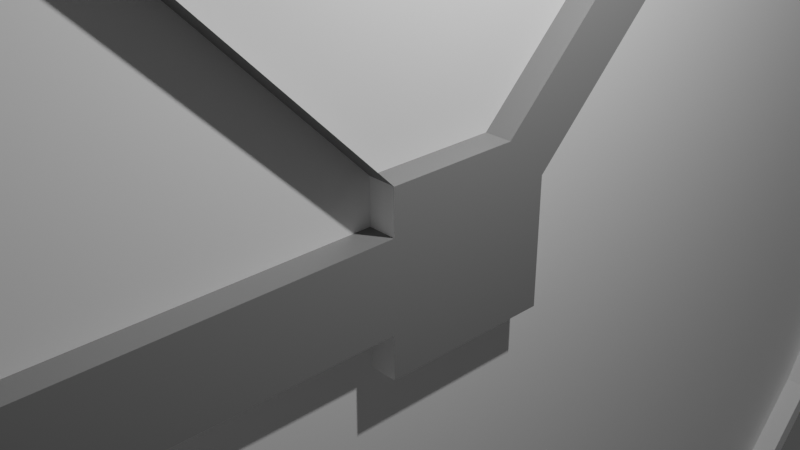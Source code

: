 # Source: Clock.blend  (saved by Blender 2.80.75; exported with 4.5.12 LTS)
import bpy
from mathutils import Matrix  # noqa: F401  (used for matrix-valued properties, if any)

bpy.ops.wm.read_factory_settings(use_empty=True)
scene = bpy.context.scene
scene.name = 'Scene'

# ---- collections
col_collection = bpy.data.collections.new('Collection'); scene.collection.children.link(col_collection)

# ---- materials (node trees are filled in below, after node groups)
mat_material_001 = bpy.data.materials.new('Material.001')
mat_material_001.use_transparent_shadow = False
mat_material_002 = bpy.data.materials.new('Material.002')
mat_material_002.use_transparent_shadow = False

# ---- material node trees
mat_material_001.use_nodes = True; mat_material_001.node_tree.nodes.clear()
_N = mat_material_001.node_tree.nodes; _L = mat_material_001.node_tree.links
n0 = _N.new('ShaderNodeOutputMaterial'); n0.name = 'Material Output'; n0.location = (300, 300)
n1 = _N.new('ShaderNodeBsdfPrincipled'); n1.name = 'Principled BSDF'; n1.location = (10, 300)
n1.distribution = 'GGX'
n1.subsurface_method = 'BURLEY'
n1.inputs[0].default_value = (1.0, 1.0, 1.0, 1.0)
n1.inputs[3].default_value = 1.45
n1.inputs[27].default_value = (0.0, 0.0, 0.0, 1.0)
n1.inputs[28].default_value = 1.0
_L.new(n1.outputs[0], n0.inputs[0])
n0.is_active_output = True
mat_material_002.use_nodes = True; mat_material_002.node_tree.nodes.clear()
_N = mat_material_002.node_tree.nodes; _L = mat_material_002.node_tree.links
n0 = _N.new('ShaderNodeOutputMaterial'); n0.name = 'Material Output'; n0.location = (300, 300)
n1 = _N.new('ShaderNodeBsdfPrincipled'); n1.name = 'Principled BSDF'; n1.location = (10, 300)
n1.distribution = 'GGX'
n1.subsurface_method = 'BURLEY'
n1.inputs[0].default_value = (0.2598, 0.2598, 0.2598, 1.0)
n1.inputs[3].default_value = 1.45
n1.inputs[27].default_value = (0.0, 0.0, 0.0, 1.0)
n1.inputs[28].default_value = 1.0
_L.new(n1.outputs[0], n0.inputs[0])
n0.is_active_output = True

# ---- world
world_world = bpy.data.worlds.new('World'); scene.world = world_world
world_world.use_nodes = True; world_world.node_tree.nodes.clear()
_N = world_world.node_tree.nodes; _L = world_world.node_tree.links
n0 = _N.new('ShaderNodeOutputWorld'); n0.name = 'World Output'; n0.location = (300, 300)
n1 = _N.new('ShaderNodeBackground'); n1.name = 'Background'; n1.location = (10, 300)
n1.inputs[0].default_value = (0.05088, 0.05088, 0.05088, 1.0)
_L.new(n1.outputs[0], n0.inputs[0])
n0.is_active_output = True
world_world.color = (0.05088, 0.05088, 0.05088)
world_world.use_sun_shadow = False
world_world.sun_shadow_jitter_overblur = 0.0

# ---- cameras
cam_camera = bpy.data.cameras.new('Camera')
cam_camera.clip_end = 100.0
cam_camera.ortho_scale = 7.314

# ---- lights
light_light = bpy.data.lights.new('Light', 'POINT')
light_light.transmission_factor = 0.0
light_light.energy = 1000.0
light_light.shadow_soft_size = 0.1
light_light.shadow_maximum_resolution = 0.006
light_light.use_absolute_resolution = True

# ---- meshes
me_cylinder = bpy.data.meshes.new('Cylinder')
me_cylinder.from_pydata([(0.0, 1.0, -1.0), (-9.876e-09, 0.9741, 1.0), (0.1951, 0.9808, -1.0), (0.19, 0.9554, 1.0), (0.3827, 0.9239, -1.0), (0.3728, 0.9, 1.0), (0.5556, 0.8315, -1.0), (0.5412, 0.81, 1.0), (0.7071, 0.7071, -1.0), (0.6888, 0.6888, 1.0), (0.8315, 0.5556, -1.0), (0.81, 0.5412, 1.0), (0.9239, 0.3827, -1.0), (0.9, 0.3728, 1.0), (0.9808, 0.1951, -1.0), (0.9554, 0.19, 1.0), (1.0, 7.55e-08, -1.0), (0.9741, 7.153e-08, 1.0), (0.9808, -0.1951, -1.0), (0.9554, -0.19, 1.0), (0.9239, -0.3827, -1.0), (0.9, -0.3728, 1.0), (0.8315, -0.5556, -1.0), (0.81, -0.5412, 1.0), (0.7071, -0.7071, -1.0), (0.6888, -0.6888, 1.0), (0.5556, -0.8315, -1.0), (0.5412, -0.81, 1.0), (0.3827, -0.9239, -1.0), (0.3728, -0.9, 1.0), (0.1951, -0.9808, -1.0), (0.19, -0.9554, 1.0), (-3.258e-07, -1.0, -1.0), (-3.179e-07, -0.9741, 1.0), (-0.1951, -0.9808, -1.0), (-0.19, -0.9554, 1.0), (-0.3827, -0.9239, -1.0), (-0.3728, -0.9, 1.0), (-0.5556, -0.8315, -1.0), (-0.5412, -0.81, 1.0), (-0.7071, -0.7071, -1.0), (-0.6888, -0.6888, 1.0), (-0.8315, -0.5556, -1.0), (-0.81, -0.5412, 1.0), (-0.9239, -0.3827, -1.0), (-0.9, -0.3728, 1.0), (-0.9808, -0.1951, -1.0), (-0.9554, -0.19, 1.0), (-1.0, 9.656e-07, -1.0), (-0.9741, 9.42e-07, 1.0), (-0.9808, 0.1951, -1.0), (-0.9554, 0.19, 1.0), (-0.9239, 0.3827, -1.0), (-0.9, 0.3728, 1.0), (-0.8315, 0.5556, -1.0), (-0.81, 0.5412, 1.0), (-0.7071, 0.7071, -1.0), (-0.6888, 0.6888, 1.0), (-0.5556, 0.8315, -1.0), (-0.5412, 0.81, 1.0), (-0.3827, 0.9239, -1.0), (-0.3728, 0.9, 1.0), (-0.1951, 0.9808, -1.0), (-0.19, 0.9554, 1.0), (0.1951, 0.9808, 1.0), (0.0, 1.0, 1.0), (0.3827, 0.9239, 1.0), (0.5556, 0.8315, 1.0), (0.7071, 0.7071, 1.0), (0.8315, 0.5556, 1.0), (0.9239, 0.3827, 1.0), (0.9808, 0.1951, 1.0), (1.0, 7.55e-08, 1.0), (0.9808, -0.1951, 1.0), (0.9239, -0.3827, 1.0), (0.8315, -0.5556, 1.0), (0.7071, -0.7071, 1.0), (0.5556, -0.8315, 1.0), (0.3827, -0.9239, 1.0), (0.1951, -0.9808, 1.0), (-3.258e-07, -1.0, 1.0), (-0.1951, -0.9808, 1.0), (-0.3827, -0.9239, 1.0), (-0.5556, -0.8315, 1.0), (-0.7071, -0.7071, 1.0), (-0.8315, -0.5556, 1.0), (-0.9239, -0.3827, 1.0), (-0.9808, -0.1951, 1.0), (-1.0, 9.656e-07, 1.0), (-0.9808, 0.1951, 1.0), (-0.9239, 0.3827, 1.0), (-0.8315, 0.5556, 1.0), (-0.7071, 0.7071, 1.0), (-0.5556, 0.8315, 1.0), (-0.3827, 0.9239, 1.0), (-0.1951, 0.9808, 1.0), (0.01162, 0.05842, 0.6847), (-3.659e-07, 0.05956, 0.6847), (0.02279, 0.05503, 0.6847), (0.03309, 0.04953, 0.6847), (0.04212, 0.04212, 0.6847), (0.04953, 0.03309, 0.6847), (0.05503, 0.02279, 0.6847), (0.05842, 0.01162, 0.6847), (0.05956, -7.226e-08, 0.6847), (0.05842, -0.01162, 0.6847), (0.05503, -0.02279, 0.6847), (0.04953, -0.03309, 0.6847), (0.04212, -0.04212, 0.6847), (0.03309, -0.04953, 0.6847), (0.02279, -0.05503, 0.6847), (0.01162, -0.05842, 0.6847), (-3.369e-08, -0.05956, 0.6847), (-0.01162, -0.05842, 0.6847), (-0.02279, -0.05503, 0.6847), (-0.03309, -0.04953, 0.6847), (-0.04212, -0.04212, 0.6847), (-0.04953, -0.03309, 0.6847), (-0.05503, -0.02279, 0.6847), (-0.05842, -0.01162, 0.6847), (-0.05956, 8.267e-08, 0.6847), (-0.05842, 0.01162, 0.6847), (-0.05503, 0.02279, 0.6847), (-0.04953, 0.03309, 0.6847), (-0.04212, 0.04212, 0.6847), (-0.03309, 0.04953, 0.6847), (-0.02279, 0.05503, 0.6847), (-0.01162, 0.05842, 0.6847), (0.19, 0.9554, 0.6847), (-9.813e-09, 0.9741, 0.6847), (0.3728, 0.9, 0.6847), (0.5412, 0.81, 0.6847), (0.6888, 0.6888, 0.6847), (0.81, 0.5412, 0.6847), (0.9, 0.3728, 0.6847), (0.9554, 0.19, 0.6847), (0.9741, 7.153e-08, 0.6847), (0.9554, -0.19, 0.6847), (0.9, -0.3728, 0.6847), (0.81, -0.5412, 0.6847), (0.6888, -0.6888, 0.6847), (0.5412, -0.81, 0.6847), (0.3728, -0.9, 0.6847), (0.19, -0.9554, 0.6847), (-3.178e-07, -0.9741, 0.6847), (-0.19, -0.9554, 0.6847), (-0.3728, -0.9, 0.6847), (-0.5412, -0.81, 0.6847), (-0.6888, -0.6888, 0.6847), (-0.81, -0.5412, 0.6847), (-0.9, -0.3728, 0.6847), (-0.9554, -0.19, 0.6847), (-0.9741, 9.42e-07, 0.6847), (-0.9554, 0.19, 0.6847), (-0.9, 0.3728, 0.6847), (-0.81, 0.5412, 0.6847), (-0.6888, 0.6888, 0.6847), (-0.5412, 0.81, 0.6847), (-0.3728, 0.9, 0.6847), (-0.19, 0.9554, 0.6847), (0.01162, 0.05842, 0.7899), (-3.665e-07, 0.05956, 0.7899), (0.02279, 0.05503, 0.7899), (0.03309, 0.04953, 0.7899), (0.04212, 0.04212, 0.7899), (0.04953, 0.03309, 0.7899), (0.05503, 0.02279, 0.7899), (0.05842, 0.01162, 0.7899), (0.05956, -7.226e-08, 0.7899), (0.05842, -0.01162, 0.7899), (0.05503, -0.02279, 0.7899), (0.04953, -0.03309, 0.7899), (0.04212, -0.04212, 0.7899), (0.03309, -0.04953, 0.7899), (0.02279, -0.05503, 0.7899), (0.01162, -0.05842, 0.7899), (-3.428e-08, -0.05956, 0.7899), (-0.01162, -0.05842, 0.7899), (-0.02279, -0.05503, 0.7899), (-0.03309, -0.04953, 0.7899), (-0.04212, -0.04212, 0.7899), (-0.04953, -0.03309, 0.7899), (-0.05503, -0.02279, 0.7899), (-0.05842, -0.01162, 0.7899), (-0.05956, 8.267e-08, 0.7899), (-0.05842, 0.01162, 0.7899), (-0.05503, 0.02279, 0.7899), (-0.04953, 0.03309, 0.7899), (-0.04212, 0.04212, 0.7899), (-0.03309, 0.04953, 0.7899), (-0.02279, 0.05503, 0.7899), (-0.01162, 0.05842, 0.7899), (0.1, -0.1, -1.0), (-0.1, -0.1, -1.0), (0.1, 0.1, -1.0), (-0.1, 0.1, -1.0), (0.1, -0.1, 1.0), (-0.1, -0.1, 1.0), (0.1, 0.1, 1.0), (-0.1, 0.1, 1.0), (7.451e-09, -0.1, -1.0), (7.451e-09, 0.1, -1.0), (-7.451e-09, 0.1, 1.0), (-7.451e-09, -0.1, 1.0), (0.05, 0.1, -1.0), (0.05, 0.1, 1.0), (0.05, -0.1, 1.0), (0.05, -0.1, -1.0), (-0.05, -0.1, -1.0), (-0.05, 0.1, -1.0), (-0.05, 0.1, 1.0), (-0.05, -0.1, 1.0), (7.451e-09, -0.8034, -1.0), (-7.451e-09, -0.8034, 1.0), (0.1, 0.0, -1.0), (-0.1, 0.0, -1.0), (0.1, 0.0, 1.0), (-0.1, 0.0, 1.0), (-7.451e-09, 0.0, 1.0), (7.451e-09, 0.0, -1.0), (0.05, 0.0, -1.0), (0.05, 0.0, 1.0), (-0.05, 0.0, 1.0), (-0.05, 0.0, -1.0), (0.1, -0.05, -1.0), (-0.1, -0.05, 1.0), (-7.451e-09, -0.05, 1.0), (0.05, -0.05, 1.0), (-0.05, -0.05, 1.0), (-0.1, -0.05, -1.0), (0.1, -0.05, 1.0), (7.451e-09, -0.05, -1.0), (0.05, -0.05, -1.0), (-0.05, -0.05, -1.0), (-0.1, 0.05, -1.0), (0.1, 0.05, 1.0), (7.451e-09, 0.05, -1.0), (0.05, 0.05, -1.0), (-0.05, 0.05, -1.0), (0.1, 0.05, -1.0), (-0.1, 0.05, 1.0), (-7.451e-09, 0.05, 1.0), (0.05, 0.05, 1.0), (-0.05, 0.05, 1.0), (-0.4348, 0.3848, -1.0), (-0.4348, 0.4348, -1.0), (-0.4348, 0.4348, 1.0), (-0.3848, 0.4348, -1.0), (-0.3848, 0.4348, 1.0), (-0.4348, 0.3848, 1.0), (0.05, -0.7312, 1.0), (0.05, -0.7312, -1.0), (7.451e-09, -0.7312, -1.0), (-0.05, -0.7312, -1.0), (-0.05, -0.7312, 1.0), (-7.451e-09, -0.7312, 1.0), (-0.05, -0.7312, 1.0), (-7.451e-09, -0.8034, 1.0), (7.451e-09, -0.8034, -1.0), (-0.05, -0.7312, -1.0), (0.05, -0.7312, -1.0), (7.451e-09, -0.8034, -1.0), (-7.451e-09, -0.8034, 1.0), (0.05, -0.7312, 1.0), (-0.4544, -0.4544, -1.0), (-0.4544, -0.4544, 1.0)], [], [(0, 65, 64, 2), (2, 64, 66, 4), (4, 66, 67, 6), (6, 67, 68, 8), (8, 68, 69, 10), (10, 69, 70, 12), (12, 70, 71, 14), (14, 71, 72, 16), (16, 72, 73, 18), (18, 73, 74, 20), (20, 74, 75, 22), (22, 75, 76, 24), (24, 76, 77, 26), (26, 77, 78, 28), (28, 78, 79, 30), (30, 79, 80, 32), (32, 80, 81, 34), (34, 81, 82, 36), (36, 82, 83, 38), (38, 83, 84, 40), (40, 84, 85, 42), (42, 85, 86, 44), (44, 86, 87, 46), (46, 87, 88, 48), (48, 88, 89, 50), (50, 89, 90, 52), (52, 90, 91, 54), (54, 91, 92, 56), (56, 92, 93, 58), (58, 93, 94, 60), (5, 3, 128, 130), (60, 94, 95, 62), (62, 95, 65, 0), (0, 2, 4, 6, 8, 10, 12, 14, 16, 18, 20, 22, 24, 26, 28, 30, 32, 34, 36, 38, 40, 42, 44, 46, 48, 50, 52, 54, 56, 58, 60, 62), (1, 3, 64, 65), (3, 5, 66, 64), (5, 7, 67, 66), (7, 9, 68, 67), (9, 11, 69, 68), (11, 13, 70, 69), (13, 15, 71, 70), (15, 17, 72, 71), (17, 19, 73, 72), (19, 21, 74, 73), (21, 23, 75, 74), (23, 25, 76, 75), (25, 27, 77, 76), (27, 29, 78, 77), (29, 31, 79, 78), (31, 33, 80, 79), (33, 35, 81, 80), (35, 37, 82, 81), (37, 39, 83, 82), (39, 41, 84, 83), (41, 43, 85, 84), (43, 45, 86, 85), (45, 47, 87, 86), (47, 49, 88, 87), (49, 51, 89, 88), (51, 53, 90, 89), (53, 55, 91, 90), (55, 57, 92, 91), (57, 59, 93, 92), (59, 61, 94, 93), (61, 63, 95, 94), (63, 1, 65, 95), (104, 103, 167, 168), (59, 57, 156, 157), (33, 31, 143, 144), (7, 5, 130, 131), (61, 59, 157, 158), (35, 33, 144, 145), (9, 7, 131, 132), (63, 61, 158, 159), (37, 35, 145, 146), (11, 9, 132, 133), (1, 63, 159, 129), (39, 37, 146, 147), (13, 11, 133, 134), (41, 39, 147, 148), (15, 13, 134, 135), (43, 41, 148, 149), (17, 15, 135, 136), (45, 43, 149, 150), (19, 17, 136, 137), (47, 45, 150, 151), (21, 19, 137, 138), (49, 47, 151, 152), (23, 21, 138, 139), (51, 49, 152, 153), (25, 23, 139, 140), (53, 51, 153, 154), (27, 25, 140, 141), (55, 53, 154, 155), (29, 27, 141, 142), (3, 1, 129, 128), (57, 55, 155, 156), (31, 29, 142, 143), (97, 96, 128, 129), (96, 98, 130, 128), (98, 99, 131, 130), (99, 100, 132, 131), (100, 101, 133, 132), (101, 102, 134, 133), (102, 103, 135, 134), (103, 104, 136, 135), (104, 105, 137, 136), (105, 106, 138, 137), (106, 107, 139, 138), (107, 108, 140, 139), (108, 109, 141, 140), (109, 110, 142, 141), (110, 111, 143, 142), (111, 112, 144, 143), (112, 113, 145, 144), (113, 114, 146, 145), (114, 115, 147, 146), (115, 116, 148, 147), (116, 117, 149, 148), (117, 118, 150, 149), (118, 119, 151, 150), (119, 120, 152, 151), (120, 121, 153, 152), (121, 122, 154, 153), (122, 123, 155, 154), (123, 124, 156, 155), (124, 125, 157, 156), (125, 126, 158, 157), (126, 127, 159, 158), (127, 97, 129, 159), (160, 161, 191, 190, 189, 188, 187, 186, 185, 184, 183, 182, 181, 180, 179, 178, 177, 176, 175, 174, 173, 172, 171, 170, 169, 168, 167, 166, 165, 164, 163, 162), (118, 117, 181, 182), (105, 104, 168, 169), (119, 118, 182, 183), (106, 105, 169, 170), (120, 119, 183, 184), (107, 106, 170, 171), (121, 120, 184, 185), (108, 107, 171, 172), (122, 121, 185, 186), (109, 108, 172, 173), (123, 122, 186, 187), (110, 109, 173, 174), (96, 97, 161, 160), (124, 123, 187, 188), (111, 110, 174, 175), (98, 96, 160, 162), (125, 124, 188, 189), (112, 111, 175, 176), (99, 98, 162, 163), (126, 125, 189, 190), (113, 112, 176, 177), (100, 99, 163, 164), (127, 126, 190, 191), (114, 113, 177, 178), (101, 100, 164, 165), (97, 127, 191, 161), (115, 114, 178, 179), (102, 101, 165, 166), (116, 115, 179, 180), (103, 102, 166, 167), (117, 116, 180, 181), (238, 234, 195, 209), (234, 240, 249, 244), (228, 225, 197, 211), (211, 197, 193, 208), (224, 230, 196, 192), (225, 229, 193, 197), (250, 255, 213, 262, 263), (227, 226, 203, 206), (204, 201, 202, 205), (237, 236, 201, 204), (239, 237, 204, 194), (194, 204, 205, 198), (230, 227, 206, 196), (196, 206, 207, 192), (252, 251, 260, 261, 212), (226, 228, 211, 203), (201, 209, 210, 202), (236, 238, 209, 201), (251, 250, 263, 260), (254, 253, 259, 256), (253, 252, 212, 258, 259), (213, 257, 258, 212), (231, 233, 223, 219), (241, 243, 222, 218), (235, 242, 221, 216), (224, 232, 220, 214), (232, 231, 219, 220), (242, 241, 218, 221), (240, 234, 215, 217), (239, 235, 216, 214), (243, 240, 217, 222), (233, 229, 215, 223), (208, 193, 229, 233), (207, 200, 231, 232), (192, 207, 232, 224), (200, 208, 233, 231), (218, 222, 228, 226), (216, 221, 227, 230), (221, 218, 226, 227), (217, 215, 229, 225), (214, 216, 230, 224), (222, 217, 225, 228), (210, 199, 240, 243), (194, 198, 235, 239), (209, 195, 245, 247), (205, 202, 241, 242), (198, 205, 242, 235), (202, 210, 243, 241), (219, 223, 238, 236), (214, 220, 237, 239), (220, 219, 236, 237), (223, 215, 234, 238), (247, 245, 246, 248), (246, 245, 244, 249), (210, 209, 247, 248), (199, 210, 248, 246), (240, 199, 246, 249), (195, 234, 244, 245), (206, 203, 255, 250), (203, 211, 254, 255), (208, 200, 252, 253), (211, 208, 253, 254), (207, 206, 250, 251), (200, 207, 251, 252), (256, 259, 258, 257), (255, 254, 256, 257, 213), (262, 261, 260, 263), (262, 213, 212, 261), (197, 193, 264, 265)])
me_cylinder.polygons.foreach_set('material_index', [0, 0, 0, 0, 0, 0, 0, 0, 0, 0, 0, 0, 0, 0, 0, 0, 0, 0, 0, 0, 0, 0, 0, 0, 0, 0, 0, 0, 0, 0, 0, 0, 0, 0, 0, 0, 0, 0, 0, 0, 0, 0, 0, 0, 0, 0, 0, 0, 0, 0, 0, 0, 0, 0, 0, 0, 0, 0, 0, 0, 0, 0, 0, 0, 0, 0, 0, 0, 0, 0, 0, 0, 0, 0, 0, 0, 0, 0, 0, 0, 0, 0, 0, 0, 0, 0, 0, 0, 0, 0, 0, 0, 0, 0, 0, 0, 0, 0, 0, 0, 0, 0, 0, 0, 0, 0, 0, 0, 0, 0, 0, 0, 0, 0, 0, 0, 0, 0, 0, 0, 0, 0, 0, 0, 0, 0, 0, 0, 0, 0, 0, 0, 0, 0, 0, 0, 0, 0, 0, 0, 0, 0, 0, 0, 0, 0, 0, 0, 0, 0, 0, 0, 0, 0, 0, 0, 0, 0, 0, 0, 0, 0, 0, 1, 1, 0, 0, 1, 1, 1, 0, 0, 0, 0, 1, 0, 0, 1, 0, 0, 0, 0, 0, 0, 0, 1, 1, 0, 0, 1, 1, 0, 1, 0, 0, 0, 0, 0, 1, 1, 1, 1, 0, 1, 1, 0, 0, 1, 1, 1, 0, 0, 0, 0, 1, 1, 1, 1, 1, 0, 1, 1, 0, 1, 0, 0, 1, 1, 1, 0, 1])
_uv = me_cylinder.uv_layers.new(name='UVMap')
_uv.uv.foreach_set('vector', [1.0, 0.5, 1.0, 1.0, 0.9688, 1.0, 0.9688, 0.5, 0.9688, 0.5, 0.9688, 1.0, 0.9375, 1.0, 0.9375, 0.5, 0.9375, 0.5, 0.9375, 1.0, 0.9062, 1.0, 0.9062, 0.5, 0.9062, 0.5, 0.9062, 1.0, 0.875, 1.0, 0.875, 0.5, 0.875, 0.5, 0.875, 1.0, 0.8438, 1.0, 0.8438, 0.5, 0.8438, 0.5, 0.8438, 1.0, 0.8125, 1.0, 0.8125, 0.5, 0.8125, 0.5, 0.8125, 1.0, 0.7812, 1.0, 0.7812, 0.5, 0.7812, 0.5, 0.7812, 1.0, 0.75, 1.0, 0.75, 0.5, 0.75, 0.5, 0.75, 1.0, 0.7188, 1.0, 0.7188, 0.5, 0.7188, 0.5, 0.7188, 1.0, 0.6875, 1.0, 0.6875, 0.5, 0.6875, 0.5, 0.6875, 1.0, 0.6562, 1.0, 0.6562, 0.5, 0.6562, 0.5, 0.6562, 1.0, 0.625, 1.0, 0.625, 0.5, 0.625, 0.5, 0.625, 1.0, 0.5938, 1.0, 0.5938, 0.5, 0.5938, 0.5, 0.5938, 1.0, 0.5625, 1.0, 0.5625, 0.5, 0.5625, 0.5, 0.5625, 1.0, 0.5312, 1.0, 0.5312, 0.5, 0.5312, 0.5, 0.5312, 1.0, 0.5, 1.0, 0.5, 0.5, 0.5, 0.5, 0.5, 1.0, 0.4688, 1.0, 0.4688, 0.5, 0.4688, 0.5, 0.4688, 1.0, 0.4375, 1.0, 0.4375, 0.5, 0.4375, 0.5, 0.4375, 1.0, 0.4062, 1.0, 0.4062, 0.5, 0.4062, 0.5, 0.4062, 1.0, 0.375, 1.0, 0.375, 0.5, 0.375, 0.5, 0.375, 1.0, 0.3438, 1.0, 0.3438, 0.5, 0.3438, 0.5, 0.3438, 1.0, 0.3125, 1.0, 0.3125, 0.5, 0.3125, 0.5, 0.3125, 1.0, 0.2812, 1.0, 0.2812, 0.5, 0.2812, 0.5, 0.2812, 1.0, 0.25, 1.0, 0.25, 0.5, 0.25, 0.5, 0.25, 1.0, 0.2188, 1.0, 0.2188, 0.5, 0.2188, 0.5, 0.2188, 1.0, 0.1875, 1.0, 0.1875, 0.5, 0.1875, 0.5, 0.1875, 1.0, 0.1562, 1.0, 0.1562, 0.5, 0.1562, 0.5, 0.1562, 1.0, 0.125, 1.0, 0.125, 0.5, 0.125, 0.5, 0.125, 1.0, 0.09375, 1.0, 0.09375, 0.5, 0.09375, 0.5, 0.09375, 1.0, 0.0625, 1.0, 0.0625, 0.5, 0.3395, 0.466, 0.2956, 0.4793, 0.2956, 0.4793, 0.3395, 0.466, 0.0625, 0.5, 0.0625, 1.0, 0.03125, 1.0, 0.03125, 0.5, 0.03125, 0.5, 0.03125, 1.0, 0.0, 1.0, 0.0, 0.5, 0.75, 0.49, 0.7968, 0.4854, 0.8418, 0.4717, 0.8833, 0.4496, 0.9197, 0.4197, 0.9496, 0.3833, 0.9717, 0.3418, 0.9854, 0.2968, 0.99, 0.25, 0.9854, 0.2032, 0.9717, 0.1582, 0.9496, 0.1167, 0.9197, 0.08029, 0.8833, 0.05045, 0.8418, 0.02827, 0.7968, 0.01461, 0.75, 0.01, 0.7032, 0.01461, 0.6582, 0.02827, 0.6167, 0.05045, 0.5803, 0.08029, 0.5504, 0.1167, 0.5283, 0.1582, 0.5146, 0.2032, 0.51, 0.25, 0.5146, 0.2968, 0.5283, 0.3418, 0.5504, 0.3833, 0.5803, 0.4197, 0.6167, 0.4496, 0.6582, 0.4717, 0.7032, 0.4854, 0.25, 0.4838, 0.2956, 0.4793, 0.2968, 0.4854, 0.25, 0.49, 0.2956, 0.4793, 0.3395, 0.466, 0.3418, 0.4717, 0.2968, 0.4854, 0.3395, 0.466, 0.3799, 0.4444, 0.3833, 0.4496, 0.3418, 0.4717, 0.3799, 0.4444, 0.4153, 0.4153, 0.4197, 0.4197, 0.3833, 0.4496, 0.4153, 0.4153, 0.4444, 0.3799, 0.4496, 0.3833, 0.4197, 0.4197, 0.4444, 0.3799, 0.466, 0.3395, 0.4717, 0.3418, 0.4496, 0.3833, 0.466, 0.3395, 0.4793, 0.2956, 0.4854, 0.2968, 0.4717, 0.3418, 0.4793, 0.2956, 0.4838, 0.25, 0.49, 0.25, 0.4854, 0.2968, 0.4838, 0.25, 0.4793, 0.2044, 0.4854, 0.2032, 0.49, 0.25, 0.4793, 0.2044, 0.466, 0.1605, 0.4717, 0.1582, 0.4854, 0.2032, 0.466, 0.1605, 0.4444, 0.1201, 0.4496, 0.1167, 0.4717, 0.1582, 0.4444, 0.1201, 0.4153, 0.08468, 0.4197, 0.08029, 0.4496, 0.1167, 0.4153, 0.08468, 0.3799, 0.05561, 0.3833, 0.05045, 0.4197, 0.08029, 0.3799, 0.05561, 0.3395, 0.034, 0.3418, 0.02827, 0.3833, 0.05045, 0.3395, 0.034, 0.2956, 0.0207, 0.2968, 0.01461, 0.3418, 0.02827, 0.2956, 0.0207, 0.25, 0.01621, 0.25, 0.01, 0.2968, 0.01461, 0.25, 0.01621, 0.2044, 0.0207, 0.2032, 0.01461, 0.25, 0.01, 0.2044, 0.0207, 0.1605, 0.034, 0.1582, 0.02827, 0.2032, 0.01461, 0.1605, 0.034, 0.1201, 0.05561, 0.1167, 0.05045, 0.1582, 0.02827, 0.1201, 0.05561, 0.08468, 0.08468, 0.08029, 0.08029, 0.1167, 0.05045, 0.08468, 0.08468, 0.05561, 0.1201, 0.05045, 0.1167, 0.08029, 0.08029, 0.05561, 0.1201, 0.034, 0.1605, 0.02827, 0.1582, 0.05045, 0.1167, 0.034, 0.1605, 0.0207, 0.2044, 0.01461, 0.2032, 0.02827, 0.1582, 0.0207, 0.2044, 0.01621, 0.25, 0.01, 0.25, 0.01461, 0.2032, 0.01621, 0.25, 0.0207, 0.2956, 0.01461, 0.2968, 0.01, 0.25, 0.0207, 0.2956, 0.034, 0.3395, 0.02827, 0.3418, 0.01461, 0.2968, 0.034, 0.3395, 0.05561, 0.3799, 0.05045, 0.3833, 0.02827, 0.3418, 0.05561, 0.3799, 0.08468, 0.4153, 0.08029, 0.4197, 0.05045, 0.3833, 0.08468, 0.4153, 0.1201, 0.4444, 0.1167, 0.4496, 0.08029, 0.4197, 0.1201, 0.4444, 0.1605, 0.466, 0.1582, 0.4717, 0.1167, 0.4496, 0.1605, 0.466, 0.2044, 0.4793, 0.2032, 0.4854, 0.1582, 0.4717, 0.2044, 0.4793, 0.25, 0.4838, 0.25, 0.49, 0.2032, 0.4854, 0.2643, 0.25, 0.264, 0.2528, 0.264, 0.2528, 0.2643, 0.25, 0.1201, 0.4444, 0.08468, 0.4153, 0.08468, 0.4153, 0.1201, 0.4444, 0.25, 0.01621, 0.2956, 0.0207, 0.2956, 0.0207, 0.25, 0.01621, 0.3799, 0.4444, 0.3395, 0.466, 0.3395, 0.466, 0.3799, 0.4444, 0.1605, 0.466, 0.1201, 0.4444, 0.1201, 0.4444, 0.1605, 0.466, 0.2044, 0.0207, 0.25, 0.01621, 0.25, 0.01621, 0.2044, 0.0207, 0.4153, 0.4153, 0.3799, 0.4444, 0.3799, 0.4444, 0.4153, 0.4153, 0.2044, 0.4793, 0.1605, 0.466, 0.1605, 0.466, 0.2044, 0.4793, 0.1605, 0.034, 0.2044, 0.0207, 0.2044, 0.0207, 0.1605, 0.034, 0.4444, 0.3799, 0.4153, 0.4153, 0.4153, 0.4153, 0.4444, 0.3799, 0.25, 0.4838, 0.2044, 0.4793, 0.2044, 0.4793, 0.25, 0.4838, 0.1201, 0.05561, 0.1605, 0.034, 0.1605, 0.034, 0.1201, 0.05561, 0.466, 0.3395, 0.4444, 0.3799, 0.4444, 0.3799, 0.466, 0.3395, 0.08468, 0.08468, 0.1201, 0.05561, 0.1201, 0.05561, 0.08468, 0.08468, 0.4793, 0.2956, 0.466, 0.3395, 0.466, 0.3395, 0.4793, 0.2956, 0.05561, 0.1201, 0.08468, 0.08468, 0.08468, 0.08468, 0.05561, 0.1201, 0.4838, 0.25, 0.4793, 0.2956, 0.4793, 0.2956, 0.4838, 0.25, 0.034, 0.1605, 0.05561, 0.1201, 0.05561, 0.1201, 0.034, 0.1605, 0.4793, 0.2044, 0.4838, 0.25, 0.4838, 0.25, 0.4793, 0.2044, 0.0207, 0.2044, 0.034, 0.1605, 0.034, 0.1605, 0.0207, 0.2044, 0.466, 0.1605, 0.4793, 0.2044, 0.4793, 0.2044, 0.466, 0.1605, 0.01621, 0.25, 0.0207, 0.2044, 0.0207, 0.2044, 0.01621, 0.25, 0.4444, 0.1201, 0.466, 0.1605, 0.466, 0.1605, 0.4444, 0.1201, 0.0207, 0.2956, 0.01621, 0.25, 0.01621, 0.25, 0.0207, 0.2956, 0.4153, 0.08468, 0.4444, 0.1201, 0.4444, 0.1201, 0.4153, 0.08468, 0.034, 0.3395, 0.0207, 0.2956, 0.0207, 0.2956, 0.034, 0.3395, 0.3799, 0.05561, 0.4153, 0.08468, 0.4153, 0.08468, 0.3799, 0.05561, 0.05561, 0.3799, 0.034, 0.3395, 0.034, 0.3395, 0.05561, 0.3799, 0.3395, 0.034, 0.3799, 0.05561, 0.3799, 0.05561, 0.3395, 0.034, 0.2956, 0.4793, 0.25, 0.4838, 0.25, 0.4838, 0.2956, 0.4793, 0.08468, 0.4153, 0.05561, 0.3799, 0.05561, 0.3799, 0.08468, 0.4153, 0.2956, 0.0207, 0.3395, 0.034, 0.3395, 0.034, 0.2956, 0.0207, 0.25, 0.2643, 0.2528, 0.264, 0.2956, 0.4793, 0.25, 0.4838, 0.2528, 0.264, 0.2555, 0.2632, 0.3395, 0.466, 0.2956, 0.4793, 0.2555, 0.2632, 0.2579, 0.2619, 0.3799, 0.4444, 0.3395, 0.466, 0.2579, 0.2619, 0.2601, 0.2601, 0.4153, 0.4153, 0.3799, 0.4444, 0.2601, 0.2601, 0.2619, 0.2579, 0.4444, 0.3799, 0.4153, 0.4153, 0.2619, 0.2579, 0.2632, 0.2555, 0.466, 0.3395, 0.4444, 0.3799, 0.2632, 0.2555, 0.264, 0.2528, 0.4793, 0.2956, 0.466, 0.3395, 0.264, 0.2528, 0.2643, 0.25, 0.4838, 0.25, 0.4793, 0.2956, 0.2643, 0.25, 0.264, 0.2472, 0.4793, 0.2044, 0.4838, 0.25, 0.264, 0.2472, 0.2632, 0.2445, 0.466, 0.1605, 0.4793, 0.2044, 0.2632, 0.2445, 0.2619, 0.2421, 0.4444, 0.1201, 0.466, 0.1605, 0.2619, 0.2421, 0.2601, 0.2399, 0.4153, 0.08468, 0.4444, 0.1201, 0.2601, 0.2399, 0.2579, 0.2381, 0.3799, 0.05561, 0.4153, 0.08468, 0.2579, 0.2381, 0.2555, 0.2368, 0.3395, 0.034, 0.3799, 0.05561, 0.2555, 0.2368, 0.2528, 0.236, 0.2956, 0.0207, 0.3395, 0.034, 0.2528, 0.236, 0.25, 0.2357, 0.25, 0.01621, 0.2956, 0.0207, 0.25, 0.2357, 0.2472, 0.236, 0.2044, 0.0207, 0.25, 0.01621, 0.2472, 0.236, 0.2445, 0.2368, 0.1605, 0.034, 0.2044, 0.0207, 0.2445, 0.2368, 0.2421, 0.2381, 0.1201, 0.05561, 0.1605, 0.034, 0.2421, 0.2381, 0.2399, 0.2399, 0.08468, 0.08468, 0.1201, 0.05561, 0.2399, 0.2399, 0.2381, 0.2421, 0.05561, 0.1201, 0.08468, 0.08468, 0.2381, 0.2421, 0.2368, 0.2445, 0.034, 0.1605, 0.05561, 0.1201, 0.2368, 0.2445, 0.236, 0.2472, 0.0207, 0.2044, 0.034, 0.1605, 0.236, 0.2472, 0.2357, 0.25, 0.01621, 0.25, 0.0207, 0.2044, 0.2357, 0.25, 0.236, 0.2528, 0.0207, 0.2956, 0.01621, 0.25, 0.236, 0.2528, 0.2368, 0.2555, 0.034, 0.3395, 0.0207, 0.2956, 0.2368, 0.2555, 0.2381, 0.2579, 0.05561, 0.3799, 0.034, 0.3395, 0.2381, 0.2579, 0.2399, 0.2601, 0.08468, 0.4153, 0.05561, 0.3799, 0.2399, 0.2601, 0.2421, 0.2619, 0.1201, 0.4444, 0.08468, 0.4153, 0.2421, 0.2619, 0.2445, 0.2632, 0.1605, 0.466, 0.1201, 0.4444, 0.2445, 0.2632, 0.2472, 0.264, 0.2044, 0.4793, 0.1605, 0.466, 0.2472, 0.264, 0.25, 0.2643, 0.25, 0.4838, 0.2044, 0.4793, 0.2528, 0.264, 0.25, 0.2643, 0.2472, 0.264, 0.2445, 0.2632, 0.2421, 0.2619, 0.2399, 0.2601, 0.2381, 0.2579, 0.2368, 0.2555, 0.236, 0.2528, 0.2357, 0.25, 0.236, 0.2472, 0.2368, 0.2445, 0.2381, 0.2421, 0.2399, 0.2399, 0.2421, 0.2381, 0.2445, 0.2368, 0.2472, 0.236, 0.25, 0.2357, 0.2528, 0.236, 0.2555, 0.2368, 0.2579, 0.2381, 0.2601, 0.2399, 0.2619, 0.2421, 0.2632, 0.2445, 0.264, 0.2472, 0.2643, 0.25, 0.264, 0.2528, 0.2632, 0.2555, 0.2619, 0.2579, 0.2601, 0.2601, 0.2579, 0.2619, 0.2555, 0.2632, 0.2368, 0.2445, 0.2381, 0.2421, 0.2381, 0.2421, 0.2368, 0.2445, 0.264, 0.2472, 0.2643, 0.25, 0.2643, 0.25, 0.264, 0.2472, 0.236, 0.2472, 0.2368, 0.2445, 0.2368, 0.2445, 0.236, 0.2472, 0.2632, 0.2445, 0.264, 0.2472, 0.264, 0.2472, 0.2632, 0.2445, 0.2357, 0.25, 0.236, 0.2472, 0.236, 0.2472, 0.2357, 0.25, 0.2619, 0.2421, 0.2632, 0.2445, 0.2632, 0.2445, 0.2619, 0.2421, 0.236, 0.2528, 0.2357, 0.25, 0.2357, 0.25, 0.236, 0.2528, 0.2601, 0.2399, 0.2619, 0.2421, 0.2619, 0.2421, 0.2601, 0.2399, 0.2368, 0.2555, 0.236, 0.2528, 0.236, 0.2528, 0.2368, 0.2555, 0.2579, 0.2381, 0.2601, 0.2399, 0.2601, 0.2399, 0.2579, 0.2381, 0.2381, 0.2579, 0.2368, 0.2555, 0.2368, 0.2555, 0.2381, 0.2579, 0.2555, 0.2368, 0.2579, 0.2381, 0.2579, 0.2381, 0.2555, 0.2368, 0.2528, 0.264, 0.25, 0.2643, 0.25, 0.2643, 0.2528, 0.264, 0.2399, 0.2601, 0.2381, 0.2579, 0.2381, 0.2579, 0.2399, 0.2601, 0.2528, 0.236, 0.2555, 0.2368, 0.2555, 0.2368, 0.2528, 0.236, 0.2555, 0.2632, 0.2528, 0.264, 0.2528, 0.264, 0.2555, 0.2632, 0.2421, 0.2619, 0.2399, 0.2601, 0.2399, 0.2601, 0.2421, 0.2619, 0.25, 0.2357, 0.2528, 0.236, 0.2528, 0.236, 0.25, 0.2357, 0.2579, 0.2619, 0.2555, 0.2632, 0.2555, 0.2632, 0.2579, 0.2619, 0.2445, 0.2632, 0.2421, 0.2619, 0.2421, 0.2619, 0.2445, 0.2632, 0.2472, 0.236, 0.25, 0.2357, 0.25, 0.2357, 0.2472, 0.236, 0.2601, 0.2601, 0.2579, 0.2619, 0.2579, 0.2619, 0.2601, 0.2601, 0.2472, 0.264, 0.2445, 0.2632, 0.2445, 0.2632, 0.2472, 0.264, 0.2445, 0.2368, 0.2472, 0.236, 0.2472, 0.236, 0.2445, 0.2368, 0.2619, 0.2579, 0.2601, 0.2601, 0.2601, 0.2601, 0.2619, 0.2579, 0.25, 0.2643, 0.2472, 0.264, 0.2472, 0.264, 0.25, 0.2643, 0.2421, 0.2381, 0.2445, 0.2368, 0.2445, 0.2368, 0.2421, 0.2381, 0.2632, 0.2555, 0.2619, 0.2579, 0.2619, 0.2579, 0.2632, 0.2555, 0.2399, 0.2399, 0.2421, 0.2381, 0.2421, 0.2381, 0.2399, 0.2399, 0.264, 0.2528, 0.2632, 0.2555, 0.2632, 0.2555, 0.264, 0.2528, 0.2381, 0.2421, 0.2399, 0.2399, 0.2399, 0.2399, 0.2381, 0.2421, 0.5625, 0.1875, 0.625, 0.1875, 0.625, 0.25, 0.5625, 0.25, 0.875, 0.5625, 0.625, 0.5625, 0.625, 0.5625, 0.875, 0.5625, 0.5625, 0.6875, 0.625, 0.6875, 0.625, 0.75, 0.5625, 0.75, 0.5625, 0.75, 0.625, 0.75, 0.625, 1.0, 0.5625, 1.0, 0.125, 0.6875, 0.375, 0.6875, 0.375, 0.75, 0.125, 0.75, 0.625, 0.6875, 0.875, 0.6875, 0.875, 0.75, 0.625, 0.75, 0.4375, 0.75, 0.5, 0.75, 0.5, 0.75, 0.5, 0.75, 0.4375, 0.75, 0.4375, 0.6875, 0.5, 0.6875, 0.5, 0.75, 0.4375, 0.75, 0.4375, 0.25, 0.5, 0.25, 0.5, 0.5, 0.4375, 0.5, 0.4375, 0.1875, 0.5, 0.1875, 0.5, 0.25, 0.4375, 0.25, 0.375, 0.1875, 0.4375, 0.1875, 0.4375, 0.25, 0.375, 0.25, 0.375, 0.25, 0.4375, 0.25, 0.4375, 0.5, 0.375, 0.5, 0.375, 0.6875, 0.4375, 0.6875, 0.4375, 0.75, 0.375, 0.75, 0.375, 0.75, 0.4375, 0.75, 0.4375, 1.0, 0.375, 1.0, 0.5, 0.0, 0.4375, 0.0, 0.4375, 0.0, 0.5, 0.0, 0.5, 0.0, 0.5, 0.6875, 0.5625, 0.6875, 0.5625, 0.75, 0.5, 0.75, 0.5, 0.25, 0.5625, 0.25, 0.5625, 0.5, 0.5, 0.5, 0.5, 0.1875, 0.5625, 0.1875, 0.5625, 0.25, 0.5, 0.25, 0.4375, 1.0, 0.4375, 0.75, 0.4375, 0.75, 0.4375, 1.0, 0.5625, 0.75, 0.5625, 1.0, 0.5625, 1.0, 0.5625, 0.75, 0.5625, 0.0, 0.5, 0.0, 0.5, 0.0, 0.5, 0.0, 0.5625, 0.0, 0.5, 0.75, 0.5, 0.75, 0.5, 1.0, 0.5, 1.0, 0.5, 0.0625, 0.5625, 0.0625, 0.5625, 0.125, 0.5, 0.125, 0.5, 0.5625, 0.5625, 0.5625, 0.5625, 0.625, 0.5, 0.625, 0.375, 0.5625, 0.4375, 0.5625, 0.4375, 0.625, 0.375, 0.625, 0.375, 0.0625, 0.4375, 0.0625, 0.4375, 0.125, 0.375, 0.125, 0.4375, 0.0625, 0.5, 0.0625, 0.5, 0.125, 0.4375, 0.125, 0.4375, 0.5625, 0.5, 0.5625, 0.5, 0.625, 0.4375, 0.625, 0.625, 0.5625, 0.875, 0.5625, 0.875, 0.625, 0.625, 0.625, 0.125, 0.5625, 0.375, 0.5625, 0.375, 0.625, 0.125, 0.625, 0.5625, 0.5625, 0.625, 0.5625, 0.625, 0.625, 0.5625, 0.625, 0.5625, 0.0625, 0.625, 0.0625, 0.625, 0.125, 0.5625, 0.125, 0.5625, 0.0, 0.625, 0.0, 0.625, 0.0625, 0.5625, 0.0625, 0.4375, 0.0, 0.5, 0.0, 0.5, 0.0625, 0.4375, 0.0625, 0.375, 0.0, 0.4375, 0.0, 0.4375, 0.0625, 0.375, 0.0625, 0.5, 0.0, 0.5625, 0.0, 0.5625, 0.0625, 0.5, 0.0625, 0.5, 0.625, 0.5625, 0.625, 0.5625, 0.6875, 0.5, 0.6875, 0.375, 0.625, 0.4375, 0.625, 0.4375, 0.6875, 0.375, 0.6875, 0.4375, 0.625, 0.5, 0.625, 0.5, 0.6875, 0.4375, 0.6875, 0.625, 0.625, 0.875, 0.625, 0.875, 0.6875, 0.625, 0.6875, 0.125, 0.625, 0.375, 0.625, 0.375, 0.6875, 0.125, 0.6875, 0.5625, 0.625, 0.625, 0.625, 0.625, 0.6875, 0.5625, 0.6875, 0.5625, 0.5, 0.625, 0.5, 0.625, 0.5625, 0.5625, 0.5625, 0.125, 0.5, 0.375, 0.5, 0.375, 0.5625, 0.125, 0.5625, 0.5625, 0.25, 0.625, 0.25, 0.625, 0.25, 0.5625, 0.25, 0.4375, 0.5, 0.5, 0.5, 0.5, 0.5625, 0.4375, 0.5625, 0.375, 0.5, 0.4375, 0.5, 0.4375, 0.5625, 0.375, 0.5625, 0.5, 0.5, 0.5625, 0.5, 0.5625, 0.5625, 0.5, 0.5625, 0.5, 0.125, 0.5625, 0.125, 0.5625, 0.1875, 0.5, 0.1875, 0.375, 0.125, 0.4375, 0.125, 0.4375, 0.1875, 0.375, 0.1875, 0.4375, 0.125, 0.5, 0.125, 0.5, 0.1875, 0.4375, 0.1875, 0.5625, 0.125, 0.625, 0.125, 0.625, 0.1875, 0.5625, 0.1875, 0.5625, 0.25, 0.625, 0.25, 0.625, 0.5, 0.5625, 0.5, 0.625, 0.5, 0.875, 0.5, 0.875, 0.5625, 0.625, 0.5625, 0.5625, 0.5, 0.5625, 0.25, 0.5625, 0.25, 0.5625, 0.5, 0.625, 0.5, 0.5625, 0.5, 0.5625, 0.5, 0.625, 0.5, 0.625, 0.5625, 0.625, 0.5, 0.625, 0.5, 0.625, 0.5625, 0.625, 0.25, 0.625, 0.1875, 0.625, 0.1875, 0.625, 0.25, 0.4375, 0.75, 0.5, 0.75, 0.5, 0.75, 0.4375, 0.75, 0.5, 0.75, 0.5625, 0.75, 0.5625, 0.75, 0.5, 0.75, 0.5625, 0.0, 0.5, 0.0, 0.5, 0.0, 0.5625, 0.0, 0.5625, 0.75, 0.5625, 1.0, 0.5625, 1.0, 0.5625, 0.75, 0.4375, 1.0, 0.4375, 0.75, 0.4375, 0.75, 0.4375, 1.0, 0.5, 0.0, 0.4375, 0.0, 0.4375, 0.0, 0.5, 0.0, 0.5625, 0.75, 0.5625, 1.0, 0.5, 1.0, 0.5, 0.75, 0.5, 0.75, 0.5625, 0.75, 0.5625, 0.75, 0.5, 0.75, 0.5, 0.75, 0.5, 0.75, 0.5, 1.0, 0.4375, 1.0, 0.4375, 0.75, 0.5, 0.75, 0.5, 0.75, 0.5, 1.0, 0.5, 1.0, 0.625, 0.75, 0.625, 1.0, 0.625, 1.0, 0.625, 0.75])
me_cylinder.materials.append(mat_material_001)
me_cylinder.materials.append(mat_material_002)
me_cylinder.use_remesh_preserve_volume = False
me_cylinder.use_remesh_preserve_attributes = False
me_cylinder.use_mirror_vertex_groups = False
me_cylinder.update()

# ---- objects
ob_light = bpy.data.objects.new('Light', light_light)
ob_camera = bpy.data.objects.new('Camera', cam_camera)
ob_cylinder = bpy.data.objects.new('Cylinder', me_cylinder)

# ---- transforms, parenting, visibility, modifiers, constraints
ob_light.location = (4.076, 1.005, 5.904)
ob_light.rotation_euler = (0.6503, 0.05522, 1.866)
ob_light.lock_rotations_4d = False
ob_light.empty_display_type = 'ARROWS'
ob_light.color = (0.0, 0.0, 0.0, 0.0)
ob_light.lineart.crease_threshold = 0.0
ob_camera.location = (7.359, -6.926, 4.958)
ob_camera.rotation_euler = (1.109, 0.0, 0.8149)
ob_camera.lock_rotations_4d = False
ob_camera.empty_display_type = 'ARROWS'
ob_camera.color = (0.0, 0.0, 0.0, 0.0)
ob_camera.display_type = 'WIRE'
ob_camera.lineart.crease_threshold = 0.0
ob_cylinder.location = (0.0, 0.0, 0.0)
ob_cylinder.rotation_euler = (0.0, 1.571, 0.0)
ob_cylinder.scale = (10.0, 10.0, 1.0)
ob_cylinder.lineart.crease_threshold = 0.0

# ---- collection membership
col_collection.objects.link(ob_light)
col_collection.objects.link(ob_camera)
col_collection.objects.link(ob_cylinder)

# ---- scene / render settings (as saved in the file)
scene.camera = ob_camera
scene.frame_start = 1; scene.frame_end = 250; scene.frame_set(1)
scene.render.engine = 'BLENDER_EEVEE_NEXT'
scene.cycles.use_denoising = False
scene.cycles.samples = 128
scene.cycles.sampling_pattern = 'TABULATED_SOBOL'
scene.cycles.use_adaptive_sampling = False
scene.cycles.use_light_tree = False
scene.view_settings.view_transform = 'Filmic'
bpy.context.view_layer.update()
